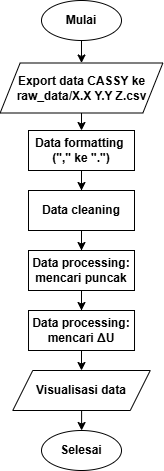

The diagram above was exported from draw.io. Its source (the exported page's mxGraphModel, read from the mxfile embedded in the PNG):
<mxGraphModel dx="1050" dy="557" grid="1" gridSize="10" guides="1" tooltips="1" connect="1" arrows="1" fold="1" page="1" pageScale="1" pageWidth="827" pageHeight="1169" math="0" shadow="0">
  <root>
    <mxCell id="WIyWlLk6GJQsqaUBKTNV-0" />
    <mxCell id="WIyWlLk6GJQsqaUBKTNV-1" parent="WIyWlLk6GJQsqaUBKTNV-0" />
    <mxCell id="IgidHNmCFKb7GSycrS8x-60" value="Mulai" style="ellipse;whiteSpace=wrap;html=1;fontStyle=1;fillColor=none;" parent="WIyWlLk6GJQsqaUBKTNV-1" vertex="1">
      <mxGeometry x="115" y="30" width="80" height="40" as="geometry" />
    </mxCell>
    <mxCell id="Tn6JCVFdnifnxJU7SpbX-7" value="" style="edgeStyle=orthogonalEdgeStyle;rounded=0;orthogonalLoop=1;jettySize=auto;html=1;exitX=0.5;exitY=1;exitDx=0;exitDy=0;fillColor=none;entryX=0.5;entryY=0;entryDx=0;entryDy=0;" parent="WIyWlLk6GJQsqaUBKTNV-1" source="IgidHNmCFKb7GSycrS8x-60" target="TeHebdAEGWXc3dZ091sJ-0" edge="1">
      <mxGeometry relative="1" as="geometry">
        <mxPoint x="325" y="80" as="sourcePoint" />
        <mxPoint x="155" y="88" as="targetPoint" />
      </mxGeometry>
    </mxCell>
    <mxCell id="TeHebdAEGWXc3dZ091sJ-0" value="Export data CASSY ke raw_data/X.X Y.Y Z.csv" style="shape=parallelogram;perimeter=parallelogramPerimeter;whiteSpace=wrap;html=1;fixedSize=1;fontStyle=1;fillColor=none;" vertex="1" parent="WIyWlLk6GJQsqaUBKTNV-1">
      <mxGeometry x="73.63" y="92.5" width="162.75" height="50" as="geometry" />
    </mxCell>
    <mxCell id="TeHebdAEGWXc3dZ091sJ-13" value="" style="edgeStyle=orthogonalEdgeStyle;rounded=0;orthogonalLoop=1;jettySize=auto;html=1;" edge="1" parent="WIyWlLk6GJQsqaUBKTNV-1" source="TeHebdAEGWXc3dZ091sJ-1" target="TeHebdAEGWXc3dZ091sJ-5">
      <mxGeometry relative="1" as="geometry" />
    </mxCell>
    <mxCell id="TeHebdAEGWXc3dZ091sJ-1" value="Data formatting&amp;nbsp;&lt;div&gt;(&quot;,&quot; ke &quot;.&quot;)&lt;/div&gt;" style="rounded=0;whiteSpace=wrap;html=1;fontStyle=1;fillColor=none;" vertex="1" parent="WIyWlLk6GJQsqaUBKTNV-1">
      <mxGeometry x="102" y="160" width="106" height="40" as="geometry" />
    </mxCell>
    <mxCell id="TeHebdAEGWXc3dZ091sJ-2" value="" style="edgeStyle=orthogonalEdgeStyle;rounded=0;orthogonalLoop=1;jettySize=auto;html=1;fillColor=none;entryX=0.5;entryY=0;entryDx=0;entryDy=0;exitX=0.5;exitY=1;exitDx=0;exitDy=0;" edge="1" parent="WIyWlLk6GJQsqaUBKTNV-1" source="TeHebdAEGWXc3dZ091sJ-0" target="TeHebdAEGWXc3dZ091sJ-1">
      <mxGeometry relative="1" as="geometry">
        <mxPoint x="170" y="220" as="sourcePoint" />
        <mxPoint x="165" y="308" as="targetPoint" />
      </mxGeometry>
    </mxCell>
    <mxCell id="TeHebdAEGWXc3dZ091sJ-14" value="" style="edgeStyle=orthogonalEdgeStyle;rounded=0;orthogonalLoop=1;jettySize=auto;html=1;" edge="1" parent="WIyWlLk6GJQsqaUBKTNV-1" source="TeHebdAEGWXc3dZ091sJ-5" target="TeHebdAEGWXc3dZ091sJ-6">
      <mxGeometry relative="1" as="geometry" />
    </mxCell>
    <mxCell id="TeHebdAEGWXc3dZ091sJ-5" value="Data cleaning" style="rounded=0;whiteSpace=wrap;html=1;fontStyle=1;fillColor=none;" vertex="1" parent="WIyWlLk6GJQsqaUBKTNV-1">
      <mxGeometry x="102.00000000000001" y="220" width="106" height="40" as="geometry" />
    </mxCell>
    <mxCell id="TeHebdAEGWXc3dZ091sJ-15" value="" style="edgeStyle=orthogonalEdgeStyle;rounded=0;orthogonalLoop=1;jettySize=auto;html=1;" edge="1" parent="WIyWlLk6GJQsqaUBKTNV-1" source="TeHebdAEGWXc3dZ091sJ-6" target="TeHebdAEGWXc3dZ091sJ-7">
      <mxGeometry relative="1" as="geometry" />
    </mxCell>
    <mxCell id="TeHebdAEGWXc3dZ091sJ-6" value="Data processing: mencari puncak" style="rounded=0;whiteSpace=wrap;html=1;fontStyle=1;fillColor=none;" vertex="1" parent="WIyWlLk6GJQsqaUBKTNV-1">
      <mxGeometry x="102.00000000000001" y="280" width="106" height="40" as="geometry" />
    </mxCell>
    <mxCell id="TeHebdAEGWXc3dZ091sJ-16" value="" style="edgeStyle=orthogonalEdgeStyle;rounded=0;orthogonalLoop=1;jettySize=auto;html=1;" edge="1" parent="WIyWlLk6GJQsqaUBKTNV-1" source="TeHebdAEGWXc3dZ091sJ-7" target="TeHebdAEGWXc3dZ091sJ-8">
      <mxGeometry relative="1" as="geometry" />
    </mxCell>
    <mxCell id="TeHebdAEGWXc3dZ091sJ-7" value="Data processing: mencari&amp;nbsp;ΔU" style="rounded=0;whiteSpace=wrap;html=1;fontStyle=1;fillColor=none;" vertex="1" parent="WIyWlLk6GJQsqaUBKTNV-1">
      <mxGeometry x="102.01" y="340" width="106" height="40" as="geometry" />
    </mxCell>
    <mxCell id="TeHebdAEGWXc3dZ091sJ-17" value="" style="edgeStyle=orthogonalEdgeStyle;rounded=0;orthogonalLoop=1;jettySize=auto;html=1;" edge="1" parent="WIyWlLk6GJQsqaUBKTNV-1" source="TeHebdAEGWXc3dZ091sJ-8" target="TeHebdAEGWXc3dZ091sJ-10">
      <mxGeometry relative="1" as="geometry" />
    </mxCell>
    <mxCell id="TeHebdAEGWXc3dZ091sJ-8" value="Visualisasi data" style="shape=parallelogram;perimeter=parallelogramPerimeter;whiteSpace=wrap;html=1;fixedSize=1;fontStyle=1;fillColor=none;" vertex="1" parent="WIyWlLk6GJQsqaUBKTNV-1">
      <mxGeometry x="86.26" y="400" width="137.5" height="40" as="geometry" />
    </mxCell>
    <mxCell id="TeHebdAEGWXc3dZ091sJ-10" value="Selesai" style="ellipse;whiteSpace=wrap;html=1;fontStyle=1;fillColor=none;" vertex="1" parent="WIyWlLk6GJQsqaUBKTNV-1">
      <mxGeometry x="115.01" y="460" width="80" height="40" as="geometry" />
    </mxCell>
  </root>
</mxGraphModel>